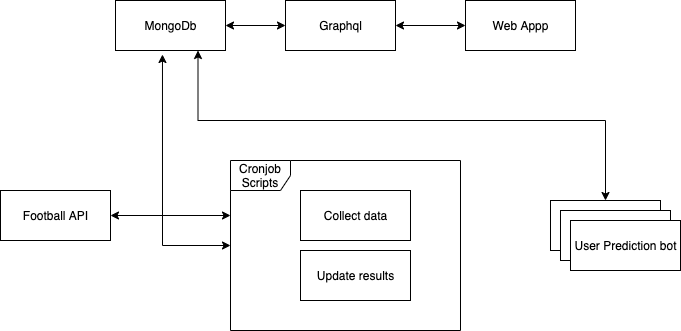

The diagram above was exported from draw.io. Its source (the exported page's mxGraphModel, read from the mxfile embedded in the PNG):
<mxGraphModel dx="1186" dy="707" grid="1" gridSize="10" guides="1" tooltips="1" connect="1" arrows="1" fold="1" page="1" pageScale="1" pageWidth="827" pageHeight="1169" math="0" shadow="0">
  <root>
    <mxCell id="0" />
    <mxCell id="1" parent="0" />
    <mxCell id="V1Tla3MmNG5wrVBmZPWm-11" value="MongoDb" style="html=1;" vertex="1" parent="1">
      <mxGeometry x="135" y="140" width="110" height="50" as="geometry" />
    </mxCell>
    <mxCell id="V1Tla3MmNG5wrVBmZPWm-14" value="" style="edgeStyle=orthogonalEdgeStyle;rounded=0;orthogonalLoop=1;jettySize=auto;html=1;startArrow=classic;startFill=1;" edge="1" parent="1" source="V1Tla3MmNG5wrVBmZPWm-12" target="V1Tla3MmNG5wrVBmZPWm-11">
      <mxGeometry relative="1" as="geometry" />
    </mxCell>
    <mxCell id="V1Tla3MmNG5wrVBmZPWm-12" value="Graphql" style="html=1;" vertex="1" parent="1">
      <mxGeometry x="305" y="140" width="110" height="50" as="geometry" />
    </mxCell>
    <mxCell id="V1Tla3MmNG5wrVBmZPWm-15" value="" style="edgeStyle=orthogonalEdgeStyle;rounded=0;orthogonalLoop=1;jettySize=auto;html=1;startArrow=classic;startFill=1;" edge="1" parent="1" source="V1Tla3MmNG5wrVBmZPWm-13" target="V1Tla3MmNG5wrVBmZPWm-12">
      <mxGeometry relative="1" as="geometry" />
    </mxCell>
    <mxCell id="V1Tla3MmNG5wrVBmZPWm-13" value="Web Appp" style="html=1;" vertex="1" parent="1">
      <mxGeometry x="485" y="140" width="110" height="50" as="geometry" />
    </mxCell>
    <mxCell id="V1Tla3MmNG5wrVBmZPWm-16" value="Football API" style="html=1;" vertex="1" parent="1">
      <mxGeometry x="20" y="330" width="110" height="50" as="geometry" />
    </mxCell>
    <mxCell id="V1Tla3MmNG5wrVBmZPWm-18" style="edgeStyle=orthogonalEdgeStyle;rounded=0;orthogonalLoop=1;jettySize=auto;html=1;startArrow=classic;startFill=1;" edge="1" parent="1" target="V1Tla3MmNG5wrVBmZPWm-16">
      <mxGeometry relative="1" as="geometry">
        <mxPoint x="210" y="355" as="targetPoint" />
        <mxPoint x="250" y="355" as="sourcePoint" />
      </mxGeometry>
    </mxCell>
    <mxCell id="V1Tla3MmNG5wrVBmZPWm-25" value="" style="edgeStyle=orthogonalEdgeStyle;rounded=0;orthogonalLoop=1;jettySize=auto;html=1;startArrow=classic;startFill=1;entryX=0.427;entryY=1.08;entryDx=0;entryDy=0;entryPerimeter=0;" edge="1" parent="1" source="V1Tla3MmNG5wrVBmZPWm-20" target="V1Tla3MmNG5wrVBmZPWm-11">
      <mxGeometry relative="1" as="geometry" />
    </mxCell>
    <mxCell id="V1Tla3MmNG5wrVBmZPWm-20" value="Cronjob Scripts" style="shape=umlFrame;whiteSpace=wrap;html=1;" vertex="1" parent="1">
      <mxGeometry x="250" y="300" width="230" height="170" as="geometry" />
    </mxCell>
    <mxCell id="V1Tla3MmNG5wrVBmZPWm-21" value="Collect data" style="html=1;" vertex="1" parent="1">
      <mxGeometry x="320" y="330" width="110" height="50" as="geometry" />
    </mxCell>
    <mxCell id="V1Tla3MmNG5wrVBmZPWm-22" value="Update results" style="html=1;" vertex="1" parent="1">
      <mxGeometry x="320" y="390" width="110" height="50" as="geometry" />
    </mxCell>
    <mxCell id="V1Tla3MmNG5wrVBmZPWm-24" style="edgeStyle=orthogonalEdgeStyle;rounded=0;orthogonalLoop=1;jettySize=auto;html=1;entryX=0.75;entryY=1;entryDx=0;entryDy=0;startArrow=classic;startFill=1;" edge="1" parent="1" source="V1Tla3MmNG5wrVBmZPWm-23" target="V1Tla3MmNG5wrVBmZPWm-11">
      <mxGeometry relative="1" as="geometry">
        <Array as="points">
          <mxPoint x="625" y="260" />
          <mxPoint x="218" y="260" />
        </Array>
      </mxGeometry>
    </mxCell>
    <mxCell id="V1Tla3MmNG5wrVBmZPWm-23" value="Prediction bot" style="html=1;" vertex="1" parent="1">
      <mxGeometry x="570" y="340" width="110" height="50" as="geometry" />
    </mxCell>
    <mxCell id="V1Tla3MmNG5wrVBmZPWm-26" value="Prediction bot" style="html=1;" vertex="1" parent="1">
      <mxGeometry x="580" y="350" width="110" height="50" as="geometry" />
    </mxCell>
    <mxCell id="V1Tla3MmNG5wrVBmZPWm-27" value="User Prediction bot" style="html=1;" vertex="1" parent="1">
      <mxGeometry x="590" y="360" width="110" height="50" as="geometry" />
    </mxCell>
  </root>
</mxGraphModel>